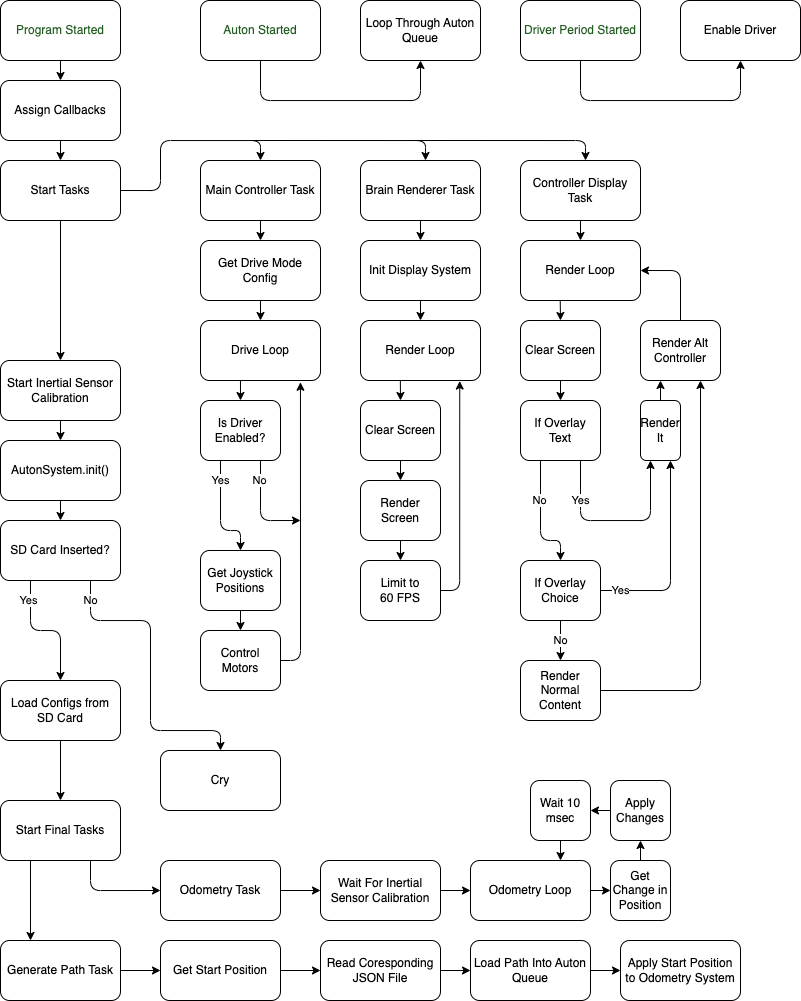

The diagram above was exported from draw.io. Its source (the exported page's mxGraphModel, read from the mxfile embedded in the PNG):
<mxGraphModel dx="514" dy="273" grid="1" gridSize="10" guides="1" tooltips="1" connect="1" arrows="1" fold="1" page="1" pageScale="1" pageWidth="850" pageHeight="1100" background="#ffffff" math="0" shadow="0">
  <root>
    <mxCell id="0" />
    <mxCell id="1" parent="0" />
    <mxCell id="18" style="edgeStyle=none;html=1;exitX=0.5;exitY=1;exitDx=0;exitDy=0;entryX=0.5;entryY=0;entryDx=0;entryDy=0;rounded=1;" edge="1" parent="1" source="2" target="7">
      <mxGeometry relative="1" as="geometry" />
    </mxCell>
    <mxCell id="2" value="Program Started" style="rounded=1;whiteSpace=wrap;html=1;fontColor=#215C21;" vertex="1" parent="1">
      <mxGeometry x="40" y="40" width="120" height="60" as="geometry" />
    </mxCell>
    <mxCell id="134" style="edgeStyle=orthogonalEdgeStyle;html=1;exitX=0.5;exitY=1;exitDx=0;exitDy=0;entryX=0.5;entryY=1;entryDx=0;entryDy=0;rounded=1;labelBorderColor=none;" edge="1" parent="1" source="3" target="129">
      <mxGeometry relative="1" as="geometry">
        <Array as="points">
          <mxPoint x="300" y="140" />
          <mxPoint x="460" y="140" />
        </Array>
      </mxGeometry>
    </mxCell>
    <mxCell id="3" value="Auton Started" style="rounded=1;whiteSpace=wrap;html=1;fontColor=#215C21;" vertex="1" parent="1">
      <mxGeometry x="240" y="40" width="120" height="60" as="geometry" />
    </mxCell>
    <mxCell id="155" style="edgeStyle=orthogonalEdgeStyle;html=1;exitX=0.5;exitY=1;exitDx=0;exitDy=0;entryX=0.5;entryY=1;entryDx=0;entryDy=0;fontColor=#215C21;" edge="1" parent="1" source="4" target="132">
      <mxGeometry relative="1" as="geometry">
        <Array as="points">
          <mxPoint x="620" y="140" />
          <mxPoint x="780" y="140" />
        </Array>
      </mxGeometry>
    </mxCell>
    <mxCell id="4" value="Driver Period Started" style="rounded=1;whiteSpace=wrap;html=1;fontColor=#215C21;" vertex="1" parent="1">
      <mxGeometry x="560" y="40" width="120" height="60" as="geometry" />
    </mxCell>
    <mxCell id="30" value="" style="edgeStyle=none;html=1;rounded=1;" edge="1" parent="1" source="5" target="12">
      <mxGeometry relative="1" as="geometry" />
    </mxCell>
    <mxCell id="5" value="Start Inertial Sensor Calibration" style="rounded=1;whiteSpace=wrap;html=1;" vertex="1" parent="1">
      <mxGeometry x="40" y="400" width="120" height="60" as="geometry" />
    </mxCell>
    <mxCell id="19" style="edgeStyle=none;html=1;exitX=0.5;exitY=1;exitDx=0;exitDy=0;entryX=0.5;entryY=0;entryDx=0;entryDy=0;rounded=1;" edge="1" parent="1" source="7" target="8">
      <mxGeometry relative="1" as="geometry" />
    </mxCell>
    <mxCell id="7" value="Assign Callbacks" style="rounded=1;whiteSpace=wrap;html=1;" vertex="1" parent="1">
      <mxGeometry x="40" y="120" width="120" height="60" as="geometry" />
    </mxCell>
    <mxCell id="20" style="edgeStyle=none;html=1;exitX=0.5;exitY=1;exitDx=0;exitDy=0;entryX=0.5;entryY=0;entryDx=0;entryDy=0;rounded=1;" edge="1" parent="1" source="8" target="5">
      <mxGeometry relative="1" as="geometry" />
    </mxCell>
    <mxCell id="25" style="edgeStyle=orthogonalEdgeStyle;html=1;exitX=1;exitY=0.5;exitDx=0;exitDy=0;entryX=0.5;entryY=0;entryDx=0;entryDy=0;rounded=1;" edge="1" parent="1" source="8" target="9">
      <mxGeometry relative="1" as="geometry">
        <mxPoint x="260" y="150" as="targetPoint" />
        <Array as="points">
          <mxPoint x="200" y="230" />
          <mxPoint x="200" y="180" />
          <mxPoint x="300" y="180" />
        </Array>
      </mxGeometry>
    </mxCell>
    <mxCell id="8" value="Start Tasks" style="rounded=1;whiteSpace=wrap;html=1;" vertex="1" parent="1">
      <mxGeometry x="40" y="200" width="120" height="60" as="geometry" />
    </mxCell>
    <mxCell id="36" style="edgeStyle=none;html=1;exitX=0.5;exitY=1;exitDx=0;exitDy=0;entryX=0.5;entryY=0;entryDx=0;entryDy=0;rounded=1;" edge="1" parent="1" source="9" target="13">
      <mxGeometry relative="1" as="geometry" />
    </mxCell>
    <mxCell id="9" value="Main Controller Task" style="rounded=1;whiteSpace=wrap;html=1;" vertex="1" parent="1">
      <mxGeometry x="240" y="200" width="120" height="60" as="geometry" />
    </mxCell>
    <mxCell id="47" style="edgeStyle=orthogonalEdgeStyle;html=1;exitX=0.5;exitY=1;exitDx=0;exitDy=0;entryX=0.5;entryY=0;entryDx=0;entryDy=0;rounded=1;" edge="1" parent="1" source="10" target="43">
      <mxGeometry relative="1" as="geometry" />
    </mxCell>
    <mxCell id="10" value="Brain Renderer Task" style="rounded=1;whiteSpace=wrap;html=1;" vertex="1" parent="1">
      <mxGeometry x="400" y="200" width="120" height="60" as="geometry" />
    </mxCell>
    <mxCell id="138" style="edgeStyle=orthogonalEdgeStyle;html=1;exitX=0.5;exitY=1;exitDx=0;exitDy=0;entryX=0.5;entryY=0;entryDx=0;entryDy=0;rounded=1;" edge="1" parent="1" source="11" target="54">
      <mxGeometry relative="1" as="geometry" />
    </mxCell>
    <mxCell id="11" value="Controller Display Task" style="rounded=1;whiteSpace=wrap;html=1;" vertex="1" parent="1">
      <mxGeometry x="560" y="200" width="120" height="60" as="geometry" />
    </mxCell>
    <mxCell id="77" style="edgeStyle=orthogonalEdgeStyle;html=1;exitX=0.5;exitY=1;exitDx=0;exitDy=0;entryX=0.5;entryY=0;entryDx=0;entryDy=0;rounded=1;" edge="1" parent="1" source="12" target="76">
      <mxGeometry relative="1" as="geometry" />
    </mxCell>
    <mxCell id="12" value="AutonSystem.init()" style="rounded=1;whiteSpace=wrap;html=1;" vertex="1" parent="1">
      <mxGeometry x="40" y="480" width="120" height="60" as="geometry" />
    </mxCell>
    <mxCell id="37" style="edgeStyle=none;html=1;exitX=0.5;exitY=1;exitDx=0;exitDy=0;entryX=0.5;entryY=0;entryDx=0;entryDy=0;rounded=1;" edge="1" parent="1" source="13" target="14">
      <mxGeometry relative="1" as="geometry" />
    </mxCell>
    <mxCell id="13" value="Get Drive Mode Config" style="rounded=1;whiteSpace=wrap;html=1;" vertex="1" parent="1">
      <mxGeometry x="240" y="280" width="120" height="60" as="geometry" />
    </mxCell>
    <mxCell id="38" style="edgeStyle=none;html=1;exitX=0.333;exitY=0.992;exitDx=0;exitDy=0;entryX=0.5;entryY=0;entryDx=0;entryDy=0;exitPerimeter=0;rounded=1;" edge="1" parent="1" source="14" target="15">
      <mxGeometry relative="1" as="geometry" />
    </mxCell>
    <mxCell id="14" value="Drive Loop" style="rounded=1;whiteSpace=wrap;html=1;" vertex="1" parent="1">
      <mxGeometry x="240" y="360" width="120" height="60" as="geometry" />
    </mxCell>
    <mxCell id="39" value="Yes" style="edgeStyle=orthogonalEdgeStyle;html=1;exitX=0.25;exitY=1;exitDx=0;exitDy=0;entryX=0.5;entryY=0;entryDx=0;entryDy=0;rounded=1;" edge="1" parent="1" source="15" target="16">
      <mxGeometry x="-0.6364" relative="1" as="geometry">
        <Array as="points">
          <mxPoint x="260" y="570" />
          <mxPoint x="280" y="570" />
        </Array>
        <mxPoint as="offset" />
      </mxGeometry>
    </mxCell>
    <mxCell id="85" style="edgeStyle=orthogonalEdgeStyle;html=1;exitX=0.75;exitY=1;exitDx=0;exitDy=0;rounded=1;" edge="1" parent="1" source="15">
      <mxGeometry relative="1" as="geometry">
        <mxPoint x="340" y="560" as="targetPoint" />
        <Array as="points">
          <mxPoint x="300" y="560" />
        </Array>
      </mxGeometry>
    </mxCell>
    <mxCell id="86" value="No" style="edgeLabel;html=1;align=center;verticalAlign=middle;resizable=0;points=[];rounded=1;" vertex="1" connectable="0" parent="85">
      <mxGeometry x="-0.5955" y="-1" relative="1" as="geometry">
        <mxPoint as="offset" />
      </mxGeometry>
    </mxCell>
    <mxCell id="15" value="Is Driver Enabled?" style="rounded=1;whiteSpace=wrap;html=1;" vertex="1" parent="1">
      <mxGeometry x="240" y="440" width="80" height="60" as="geometry" />
    </mxCell>
    <mxCell id="40" style="edgeStyle=orthogonalEdgeStyle;html=1;exitX=0.5;exitY=1;exitDx=0;exitDy=0;entryX=0.5;entryY=0;entryDx=0;entryDy=0;rounded=1;" edge="1" parent="1" source="16" target="17">
      <mxGeometry relative="1" as="geometry" />
    </mxCell>
    <mxCell id="16" value="Get Joystick Positions" style="rounded=1;whiteSpace=wrap;html=1;" vertex="1" parent="1">
      <mxGeometry x="240" y="590" width="80" height="60" as="geometry" />
    </mxCell>
    <mxCell id="41" style="edgeStyle=orthogonalEdgeStyle;html=1;exitX=1;exitY=0.5;exitDx=0;exitDy=0;entryX=0.833;entryY=1.03;entryDx=0;entryDy=0;entryPerimeter=0;rounded=1;" edge="1" parent="1" source="17" target="14">
      <mxGeometry relative="1" as="geometry" />
    </mxCell>
    <mxCell id="17" value="Control Motors" style="rounded=1;whiteSpace=wrap;html=1;" vertex="1" parent="1">
      <mxGeometry x="240" y="670" width="80" height="60" as="geometry" />
    </mxCell>
    <mxCell id="28" style="edgeStyle=orthogonalEdgeStyle;html=1;entryX=0.5;entryY=0;entryDx=0;entryDy=0;rounded=1;" edge="1" parent="1">
      <mxGeometry relative="1" as="geometry">
        <mxPoint x="465" y="200" as="targetPoint" />
        <mxPoint x="290" y="180" as="sourcePoint" />
        <Array as="points">
          <mxPoint x="465" y="180" />
        </Array>
      </mxGeometry>
    </mxCell>
    <mxCell id="29" style="edgeStyle=orthogonalEdgeStyle;html=1;entryX=0.5;entryY=0;entryDx=0;entryDy=0;rounded=1;" edge="1" parent="1">
      <mxGeometry relative="1" as="geometry">
        <mxPoint x="625" y="200" as="targetPoint" />
        <mxPoint x="450" y="180" as="sourcePoint" />
        <Array as="points">
          <mxPoint x="625" y="180" />
        </Array>
      </mxGeometry>
    </mxCell>
    <mxCell id="48" style="edgeStyle=orthogonalEdgeStyle;html=1;exitX=0.5;exitY=1;exitDx=0;exitDy=0;entryX=0.5;entryY=0;entryDx=0;entryDy=0;rounded=1;" edge="1" parent="1" source="43" target="46">
      <mxGeometry relative="1" as="geometry" />
    </mxCell>
    <mxCell id="43" value="Init Display System" style="rounded=1;whiteSpace=wrap;html=1;" vertex="1" parent="1">
      <mxGeometry x="400" y="280" width="120" height="60" as="geometry" />
    </mxCell>
    <mxCell id="52" style="edgeStyle=none;html=1;exitX=0.5;exitY=1;exitDx=0;exitDy=0;entryX=0.5;entryY=0;entryDx=0;entryDy=0;rounded=1;" edge="1" parent="1" source="44" target="45">
      <mxGeometry relative="1" as="geometry" />
    </mxCell>
    <mxCell id="44" value="Render Screen" style="rounded=1;whiteSpace=wrap;html=1;" vertex="1" parent="1">
      <mxGeometry x="400" y="520" width="80" height="60" as="geometry" />
    </mxCell>
    <mxCell id="53" style="edgeStyle=orthogonalEdgeStyle;html=1;exitX=1;exitY=0.5;exitDx=0;exitDy=0;entryX=0.827;entryY=1.009;entryDx=0;entryDy=0;entryPerimeter=0;rounded=1;" edge="1" parent="1" source="45" target="46">
      <mxGeometry relative="1" as="geometry" />
    </mxCell>
    <mxCell id="45" value="Limit to &lt;br&gt;60 FPS" style="rounded=1;whiteSpace=wrap;html=1;" vertex="1" parent="1">
      <mxGeometry x="400" y="600" width="80" height="60" as="geometry" />
    </mxCell>
    <mxCell id="58" style="edgeStyle=none;html=1;exitX=0.332;exitY=0.986;exitDx=0;exitDy=0;entryX=0.5;entryY=0;entryDx=0;entryDy=0;exitPerimeter=0;rounded=1;" edge="1" parent="1" source="46" target="55">
      <mxGeometry relative="1" as="geometry" />
    </mxCell>
    <mxCell id="46" value="Render Loop" style="rounded=1;whiteSpace=wrap;html=1;" vertex="1" parent="1">
      <mxGeometry x="400" y="360" width="120" height="60" as="geometry" />
    </mxCell>
    <mxCell id="60" style="edgeStyle=none;html=1;entryX=0.5;entryY=0;entryDx=0;entryDy=0;exitX=0.331;exitY=0.992;exitDx=0;exitDy=0;exitPerimeter=0;rounded=1;" edge="1" parent="1" source="54" target="59">
      <mxGeometry relative="1" as="geometry" />
    </mxCell>
    <mxCell id="54" value="Render Loop" style="rounded=1;whiteSpace=wrap;html=1;" vertex="1" parent="1">
      <mxGeometry x="560" y="280" width="120" height="60" as="geometry" />
    </mxCell>
    <mxCell id="57" style="edgeStyle=none;html=1;exitX=0.5;exitY=1;exitDx=0;exitDy=0;entryX=0.5;entryY=0;entryDx=0;entryDy=0;rounded=1;" edge="1" parent="1" source="55" target="44">
      <mxGeometry relative="1" as="geometry" />
    </mxCell>
    <mxCell id="55" value="Clear Screen" style="rounded=1;whiteSpace=wrap;html=1;" vertex="1" parent="1">
      <mxGeometry x="400" y="440" width="80" height="60" as="geometry" />
    </mxCell>
    <mxCell id="66" style="edgeStyle=none;html=1;exitX=0.5;exitY=1;exitDx=0;exitDy=0;entryX=0.5;entryY=0;entryDx=0;entryDy=0;rounded=1;" edge="1" parent="1" source="59" target="61">
      <mxGeometry relative="1" as="geometry" />
    </mxCell>
    <mxCell id="59" value="Clear Screen" style="rounded=1;whiteSpace=wrap;html=1;" vertex="1" parent="1">
      <mxGeometry x="560" y="360" width="80" height="60" as="geometry" />
    </mxCell>
    <mxCell id="93" style="edgeStyle=orthogonalEdgeStyle;html=1;exitX=0.25;exitY=1;exitDx=0;exitDy=0;entryX=0.5;entryY=0;entryDx=0;entryDy=0;rounded=1;" edge="1" parent="1" source="61" target="64">
      <mxGeometry relative="1" as="geometry">
        <Array as="points">
          <mxPoint x="580" y="580" />
          <mxPoint x="600" y="580" />
        </Array>
      </mxGeometry>
    </mxCell>
    <mxCell id="95" value="No" style="edgeLabel;html=1;align=center;verticalAlign=middle;resizable=0;points=[];rounded=1;" vertex="1" connectable="0" parent="93">
      <mxGeometry x="-0.3389" y="-1" relative="1" as="geometry">
        <mxPoint as="offset" />
      </mxGeometry>
    </mxCell>
    <mxCell id="94" style="edgeStyle=orthogonalEdgeStyle;html=1;exitX=0.75;exitY=1;exitDx=0;exitDy=0;entryX=0.25;entryY=1;entryDx=0;entryDy=0;rounded=1;" edge="1" parent="1" source="61" target="70">
      <mxGeometry relative="1" as="geometry">
        <mxPoint x="700" y="560" as="targetPoint" />
        <Array as="points">
          <mxPoint x="620" y="560" />
          <mxPoint x="690" y="560" />
        </Array>
      </mxGeometry>
    </mxCell>
    <mxCell id="96" value="Yes" style="edgeLabel;html=1;align=center;verticalAlign=middle;resizable=0;points=[];rounded=1;" vertex="1" connectable="0" parent="94">
      <mxGeometry x="-0.4333" relative="1" as="geometry">
        <mxPoint y="-14" as="offset" />
      </mxGeometry>
    </mxCell>
    <mxCell id="61" value="If Overlay&lt;br&gt;Text" style="rounded=1;whiteSpace=wrap;html=1;" vertex="1" parent="1">
      <mxGeometry x="560" y="440" width="80" height="60" as="geometry" />
    </mxCell>
    <mxCell id="63" style="edgeStyle=orthogonalEdgeStyle;html=1;exitX=0.5;exitY=0;exitDx=0;exitDy=0;entryX=1;entryY=0.5;entryDx=0;entryDy=0;rounded=1;" edge="1" parent="1" source="62" target="54">
      <mxGeometry relative="1" as="geometry" />
    </mxCell>
    <mxCell id="62" value="Render Alt Controller" style="rounded=1;whiteSpace=wrap;html=1;" vertex="1" parent="1">
      <mxGeometry x="680" y="360" width="80" height="60" as="geometry" />
    </mxCell>
    <mxCell id="68" style="edgeStyle=none;html=1;exitX=0.5;exitY=1;exitDx=0;exitDy=0;entryX=0.5;entryY=0;entryDx=0;entryDy=0;rounded=1;" edge="1" parent="1" source="64" target="65">
      <mxGeometry relative="1" as="geometry" />
    </mxCell>
    <mxCell id="90" value="No" style="edgeLabel;html=1;align=center;verticalAlign=middle;resizable=0;points=[];rounded=1;" vertex="1" connectable="0" parent="68">
      <mxGeometry x="-0.623" y="1" relative="1" as="geometry">
        <mxPoint x="-1" y="12" as="offset" />
      </mxGeometry>
    </mxCell>
    <mxCell id="72" style="edgeStyle=orthogonalEdgeStyle;html=1;exitX=1;exitY=0.5;exitDx=0;exitDy=0;entryX=0.75;entryY=1;entryDx=0;entryDy=0;rounded=1;" edge="1" parent="1" source="64" target="70">
      <mxGeometry relative="1" as="geometry" />
    </mxCell>
    <mxCell id="91" value="Yes" style="edgeLabel;html=1;align=center;verticalAlign=middle;resizable=0;points=[];rounded=1;" vertex="1" connectable="0" parent="72">
      <mxGeometry x="-0.8043" y="-1" relative="1" as="geometry">
        <mxPoint y="-1" as="offset" />
      </mxGeometry>
    </mxCell>
    <mxCell id="64" value="If Overlay Choice" style="rounded=1;whiteSpace=wrap;html=1;" vertex="1" parent="1">
      <mxGeometry x="560" y="600" width="80" height="60" as="geometry" />
    </mxCell>
    <mxCell id="73" style="edgeStyle=orthogonalEdgeStyle;html=1;exitX=1;exitY=0.5;exitDx=0;exitDy=0;entryX=0.75;entryY=1;entryDx=0;entryDy=0;rounded=1;" edge="1" parent="1" source="65" target="62">
      <mxGeometry relative="1" as="geometry" />
    </mxCell>
    <mxCell id="65" value="Render Normal Content" style="rounded=1;whiteSpace=wrap;html=1;" vertex="1" parent="1">
      <mxGeometry x="560" y="700" width="80" height="60" as="geometry" />
    </mxCell>
    <mxCell id="74" style="edgeStyle=orthogonalEdgeStyle;html=1;exitX=0.5;exitY=0;exitDx=0;exitDy=0;entryX=0.25;entryY=1;entryDx=0;entryDy=0;rounded=1;" edge="1" parent="1" source="70" target="62">
      <mxGeometry relative="1" as="geometry" />
    </mxCell>
    <mxCell id="70" value="Render It" style="rounded=1;whiteSpace=wrap;html=1;" vertex="1" parent="1">
      <mxGeometry x="680" y="440" width="40" height="60" as="geometry" />
    </mxCell>
    <mxCell id="97" style="edgeStyle=orthogonalEdgeStyle;html=1;exitX=0.25;exitY=1;exitDx=0;exitDy=0;entryX=0.5;entryY=0;entryDx=0;entryDy=0;rounded=1;" edge="1" parent="1" source="76" target="78">
      <mxGeometry relative="1" as="geometry" />
    </mxCell>
    <mxCell id="99" value="Yes" style="edgeLabel;html=1;align=center;verticalAlign=middle;resizable=0;points=[];rounded=1;" vertex="1" connectable="0" parent="97">
      <mxGeometry x="-0.3712" y="-2" relative="1" as="geometry">
        <mxPoint y="-21" as="offset" />
      </mxGeometry>
    </mxCell>
    <mxCell id="98" style="edgeStyle=orthogonalEdgeStyle;html=1;exitX=0.75;exitY=1;exitDx=0;exitDy=0;entryX=0.5;entryY=0;entryDx=0;entryDy=0;rounded=1;" edge="1" parent="1" source="76" target="79">
      <mxGeometry relative="1" as="geometry">
        <Array as="points">
          <mxPoint x="130" y="660" />
          <mxPoint x="190" y="660" />
          <mxPoint x="190" y="770" />
          <mxPoint x="260" y="770" />
        </Array>
      </mxGeometry>
    </mxCell>
    <mxCell id="100" value="No" style="edgeLabel;html=1;align=center;verticalAlign=middle;resizable=0;points=[];rounded=1;" vertex="1" connectable="0" parent="98">
      <mxGeometry x="-0.2259" y="2" relative="1" as="geometry">
        <mxPoint x="-62" y="-37" as="offset" />
      </mxGeometry>
    </mxCell>
    <mxCell id="76" value="SD Card Inserted?" style="rounded=1;whiteSpace=wrap;html=1;" vertex="1" parent="1">
      <mxGeometry x="40" y="560" width="120" height="60" as="geometry" />
    </mxCell>
    <mxCell id="102" style="edgeStyle=orthogonalEdgeStyle;html=1;exitX=0.5;exitY=1;exitDx=0;exitDy=0;entryX=0.5;entryY=0;entryDx=0;entryDy=0;rounded=1;" edge="1" parent="1" source="78" target="101">
      <mxGeometry relative="1" as="geometry">
        <Array as="points">
          <mxPoint x="100" y="780" />
          <mxPoint x="100" y="780" />
        </Array>
      </mxGeometry>
    </mxCell>
    <mxCell id="78" value="Load Configs from SD Card" style="rounded=1;whiteSpace=wrap;html=1;" vertex="1" parent="1">
      <mxGeometry x="40" y="720" width="120" height="60" as="geometry" />
    </mxCell>
    <mxCell id="79" value="Cry" style="rounded=1;whiteSpace=wrap;html=1;" vertex="1" parent="1">
      <mxGeometry x="200" y="790" width="120" height="60" as="geometry" />
    </mxCell>
    <mxCell id="144" style="edgeStyle=none;html=1;exitX=0.25;exitY=1;exitDx=0;exitDy=0;entryX=0.25;entryY=0;entryDx=0;entryDy=0;rounded=1;" edge="1" parent="1" source="101" target="106">
      <mxGeometry relative="1" as="geometry" />
    </mxCell>
    <mxCell id="147" style="html=1;exitX=0.75;exitY=1;exitDx=0;exitDy=0;entryX=0;entryY=0.5;entryDx=0;entryDy=0;edgeStyle=orthogonalEdgeStyle;rounded=1;" edge="1" parent="1" source="101" target="103">
      <mxGeometry relative="1" as="geometry" />
    </mxCell>
    <mxCell id="101" value="Start Final Tasks" style="rounded=1;whiteSpace=wrap;html=1;" vertex="1" parent="1">
      <mxGeometry x="40" y="840" width="120" height="60" as="geometry" />
    </mxCell>
    <mxCell id="148" style="edgeStyle=none;html=1;exitX=1;exitY=0.5;exitDx=0;exitDy=0;entryX=0;entryY=0.5;entryDx=0;entryDy=0;rounded=1;" edge="1" parent="1" source="103" target="108">
      <mxGeometry relative="1" as="geometry" />
    </mxCell>
    <mxCell id="103" value="Odometry Task" style="rounded=1;whiteSpace=wrap;html=1;" vertex="1" parent="1">
      <mxGeometry x="200" y="900" width="120" height="60" as="geometry" />
    </mxCell>
    <mxCell id="140" style="edgeStyle=none;html=1;exitX=1;exitY=0.5;exitDx=0;exitDy=0;entryX=0;entryY=0.5;entryDx=0;entryDy=0;rounded=1;" edge="1" parent="1" source="106" target="111">
      <mxGeometry relative="1" as="geometry" />
    </mxCell>
    <mxCell id="106" value="Generate Path Task" style="rounded=1;whiteSpace=wrap;html=1;" vertex="1" parent="1">
      <mxGeometry x="40" y="980" width="120" height="60" as="geometry" />
    </mxCell>
    <mxCell id="149" style="edgeStyle=none;html=1;exitX=1;exitY=0.5;exitDx=0;exitDy=0;entryX=0;entryY=0.5;entryDx=0;entryDy=0;rounded=1;" edge="1" parent="1" source="108" target="120">
      <mxGeometry relative="1" as="geometry" />
    </mxCell>
    <mxCell id="108" value="Wait For Inertial Sensor Calibration" style="rounded=1;whiteSpace=wrap;html=1;" vertex="1" parent="1">
      <mxGeometry x="360" y="900" width="120" height="60" as="geometry" />
    </mxCell>
    <mxCell id="141" style="edgeStyle=none;html=1;exitX=1;exitY=0.5;exitDx=0;exitDy=0;entryX=0;entryY=0.5;entryDx=0;entryDy=0;rounded=1;" edge="1" parent="1" source="111" target="114">
      <mxGeometry relative="1" as="geometry" />
    </mxCell>
    <mxCell id="111" value="Get Start Position" style="rounded=1;whiteSpace=wrap;html=1;" vertex="1" parent="1">
      <mxGeometry x="200" y="980" width="120" height="60" as="geometry" />
    </mxCell>
    <mxCell id="142" style="edgeStyle=none;html=1;exitX=1;exitY=0.5;exitDx=0;exitDy=0;entryX=0;entryY=0.5;entryDx=0;entryDy=0;rounded=1;" edge="1" parent="1" source="114" target="116">
      <mxGeometry relative="1" as="geometry" />
    </mxCell>
    <mxCell id="114" value="Read Coresponding JSON File" style="rounded=1;whiteSpace=wrap;html=1;" vertex="1" parent="1">
      <mxGeometry x="360" y="980" width="120" height="60" as="geometry" />
    </mxCell>
    <mxCell id="143" style="edgeStyle=none;html=1;exitX=1;exitY=0.5;exitDx=0;exitDy=0;entryX=0;entryY=0.5;entryDx=0;entryDy=0;rounded=1;" edge="1" parent="1" source="116" target="118">
      <mxGeometry relative="1" as="geometry" />
    </mxCell>
    <mxCell id="116" value="Load Path Into Auton Queue" style="rounded=1;whiteSpace=wrap;html=1;" vertex="1" parent="1">
      <mxGeometry x="510" y="980" width="120" height="60" as="geometry" />
    </mxCell>
    <mxCell id="118" value="Apply Start Position to Odometry System" style="rounded=1;whiteSpace=wrap;html=1;" vertex="1" parent="1">
      <mxGeometry x="660" y="980" width="120" height="60" as="geometry" />
    </mxCell>
    <mxCell id="150" style="edgeStyle=none;html=1;exitX=1;exitY=0.5;exitDx=0;exitDy=0;entryX=0;entryY=0.5;entryDx=0;entryDy=0;rounded=1;" edge="1" parent="1" source="120" target="122">
      <mxGeometry relative="1" as="geometry" />
    </mxCell>
    <mxCell id="120" value="Odometry Loop" style="rounded=1;whiteSpace=wrap;html=1;" vertex="1" parent="1">
      <mxGeometry x="510" y="900" width="120" height="60" as="geometry" />
    </mxCell>
    <mxCell id="151" style="edgeStyle=none;html=1;exitX=0.5;exitY=0;exitDx=0;exitDy=0;entryX=0.5;entryY=1;entryDx=0;entryDy=0;rounded=1;" edge="1" parent="1" source="122" target="124">
      <mxGeometry relative="1" as="geometry" />
    </mxCell>
    <mxCell id="122" value="Get Change in Position" style="rounded=1;whiteSpace=wrap;html=1;" vertex="1" parent="1">
      <mxGeometry x="650" y="900" width="60" height="60" as="geometry" />
    </mxCell>
    <mxCell id="152" style="edgeStyle=none;html=1;exitX=0;exitY=0.5;exitDx=0;exitDy=0;entryX=1;entryY=0.5;entryDx=0;entryDy=0;rounded=1;" edge="1" parent="1" source="124" target="126">
      <mxGeometry relative="1" as="geometry" />
    </mxCell>
    <mxCell id="124" value="Apply Changes" style="rounded=1;whiteSpace=wrap;html=1;" vertex="1" parent="1">
      <mxGeometry x="650" y="820" width="60" height="60" as="geometry" />
    </mxCell>
    <mxCell id="153" style="edgeStyle=none;html=1;exitX=0.5;exitY=1;exitDx=0;exitDy=0;entryX=0.75;entryY=0;entryDx=0;entryDy=0;rounded=1;" edge="1" parent="1" source="126" target="120">
      <mxGeometry relative="1" as="geometry" />
    </mxCell>
    <mxCell id="126" value="Wait 10 msec" style="rounded=1;whiteSpace=wrap;html=1;" vertex="1" parent="1">
      <mxGeometry x="570" y="820" width="60" height="60" as="geometry" />
    </mxCell>
    <mxCell id="129" value="Loop Through Auton Queue" style="rounded=1;whiteSpace=wrap;html=1;" vertex="1" parent="1">
      <mxGeometry x="400" y="40" width="120" height="60" as="geometry" />
    </mxCell>
    <mxCell id="132" value="Enable Driver" style="rounded=1;whiteSpace=wrap;html=1;fontColor=default;" vertex="1" parent="1">
      <mxGeometry x="720" y="40" width="120" height="60" as="geometry" />
    </mxCell>
  </root>
</mxGraphModel>